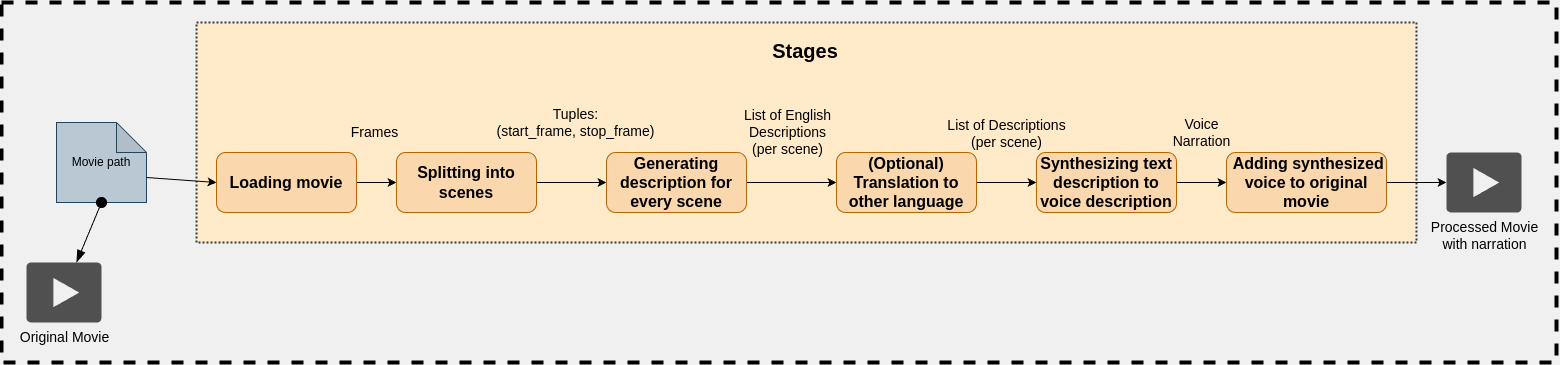

The diagram above was exported from draw.io. Its source (the exported page's mxGraphModel, read from the mxfile embedded in the PNG):
<mxGraphModel dx="4140" dy="1394" grid="1" gridSize="10" guides="1" tooltips="1" connect="1" arrows="1" fold="1" page="1" pageScale="1" pageWidth="850" pageHeight="1100" background="#F0F0F0" math="0" shadow="0">
  <root>
    <mxCell id="0" />
    <mxCell id="MsZPVjItTofmqdoTWXH7-10" value="Stages" parent="0" />
    <mxCell id="nExff-F-RfLPwwfVhsj4-39" value="&lt;font size=&quot;1&quot; style=&quot;&quot;&gt;&lt;b style=&quot;font-size: 20px;&quot;&gt;Stages&lt;/b&gt;&lt;/font&gt;" style="rounded=0;whiteSpace=wrap;html=1;fillColor=#FFEBC9;movableLabel=1;strokeWidth=2;dashed=1;dashPattern=1 1;strokeColor=#36393d;" parent="MsZPVjItTofmqdoTWXH7-10" vertex="1">
      <mxGeometry x="-1000" y="350" width="1220" height="220" as="geometry">
        <mxPoint x="-1" y="-82" as="offset" />
      </mxGeometry>
    </mxCell>
    <mxCell id="nExff-F-RfLPwwfVhsj4-6" value="&lt;font style=&quot;font-size: 14px;&quot;&gt;Frames&lt;/font&gt;" style="edgeStyle=orthogonalEdgeStyle;rounded=0;orthogonalLoop=1;jettySize=auto;html=1;labelBackgroundColor=#FFEBC9;" parent="MsZPVjItTofmqdoTWXH7-10" source="nExff-F-RfLPwwfVhsj4-1" target="nExff-F-RfLPwwfVhsj4-5" edge="1">
      <mxGeometry x="-0.1429" y="50" relative="1" as="geometry">
        <mxPoint as="offset" />
      </mxGeometry>
    </mxCell>
    <mxCell id="nExff-F-RfLPwwfVhsj4-1" value="&lt;font style=&quot;font-size: 16px;&quot;&gt;&lt;b&gt;Loading movie&lt;/b&gt;&lt;/font&gt;" style="rounded=1;whiteSpace=wrap;html=1;fillColor=#fad7ac;strokeColor=#b46504;" parent="MsZPVjItTofmqdoTWXH7-10" vertex="1">
      <mxGeometry x="-980" y="480" width="140" height="60" as="geometry" />
    </mxCell>
    <mxCell id="nExff-F-RfLPwwfVhsj4-3" value="Movie path" style="shape=note;whiteSpace=wrap;html=1;backgroundOutline=1;darkOpacity=0.05;fillColor=#bac8d3;strokeColor=#23445d;" parent="MsZPVjItTofmqdoTWXH7-10" vertex="1">
      <mxGeometry x="-1140" y="450" width="90" height="80" as="geometry" />
    </mxCell>
    <mxCell id="nExff-F-RfLPwwfVhsj4-4" style="rounded=0;orthogonalLoop=1;jettySize=auto;html=1;entryX=0;entryY=0;entryDx=90;entryDy=55;entryPerimeter=0;endArrow=none;endFill=0;exitX=0;exitY=0.5;exitDx=0;exitDy=0;startArrow=classic;startFill=1;" parent="MsZPVjItTofmqdoTWXH7-10" source="nExff-F-RfLPwwfVhsj4-1" target="nExff-F-RfLPwwfVhsj4-3" edge="1">
      <mxGeometry relative="1" as="geometry" />
    </mxCell>
    <mxCell id="nExff-F-RfLPwwfVhsj4-11" value="&lt;span style=&quot;font-size: 14px;&quot;&gt;Tuples:&lt;br&gt;(start_frame, stop_frame)&lt;/span&gt;" style="edgeStyle=orthogonalEdgeStyle;rounded=0;orthogonalLoop=1;jettySize=auto;html=1;labelBackgroundColor=#FFEBC9;" parent="MsZPVjItTofmqdoTWXH7-10" source="nExff-F-RfLPwwfVhsj4-5" target="nExff-F-RfLPwwfVhsj4-10" edge="1">
      <mxGeometry x="0.1111" y="60" relative="1" as="geometry">
        <mxPoint as="offset" />
      </mxGeometry>
    </mxCell>
    <mxCell id="nExff-F-RfLPwwfVhsj4-5" value="&lt;font style=&quot;font-size: 16px;&quot;&gt;&lt;b&gt;Splitting into scenes&lt;/b&gt;&lt;/font&gt;" style="rounded=1;whiteSpace=wrap;html=1;fillColor=#fad7ac;strokeColor=#b46504;" parent="MsZPVjItTofmqdoTWXH7-10" vertex="1">
      <mxGeometry x="-800" y="480" width="140" height="60" as="geometry" />
    </mxCell>
    <mxCell id="nExff-F-RfLPwwfVhsj4-14" value="&lt;div&gt;&lt;font style=&quot;font-size: 14px;&quot;&gt;List of English&lt;/font&gt;&lt;/div&gt;&lt;font style=&quot;font-size: 14px;&quot;&gt;Descriptions&lt;/font&gt;&lt;div&gt;&lt;font style=&quot;font-size: 14px;&quot;&gt;(per scene)&lt;/font&gt;&lt;/div&gt;" style="edgeStyle=orthogonalEdgeStyle;rounded=0;orthogonalLoop=1;jettySize=auto;html=1;labelBackgroundColor=#FFEBC9;entryX=0;entryY=0.5;entryDx=0;entryDy=0;" parent="MsZPVjItTofmqdoTWXH7-10" source="nExff-F-RfLPwwfVhsj4-10" target="MsZPVjItTofmqdoTWXH7-2" edge="1">
      <mxGeometry x="-0.0909" y="50" relative="1" as="geometry">
        <mxPoint as="offset" />
      </mxGeometry>
    </mxCell>
    <mxCell id="nExff-F-RfLPwwfVhsj4-10" value="&lt;font style=&quot;font-size: 16px;&quot;&gt;&lt;b&gt;Generating description for every scene&lt;/b&gt;&lt;/font&gt;" style="rounded=1;whiteSpace=wrap;html=1;fillColor=#fad7ac;strokeColor=#b46504;" parent="MsZPVjItTofmqdoTWXH7-10" vertex="1">
      <mxGeometry x="-590" y="480" width="140" height="60" as="geometry" />
    </mxCell>
    <mxCell id="nExff-F-RfLPwwfVhsj4-25" value="&lt;div&gt;&lt;span style=&quot;font-size: 14px;&quot;&gt;Voice&lt;/span&gt;&lt;span style=&quot;font-size: 14px;&quot;&gt;&lt;br&gt;&lt;/span&gt;&lt;/div&gt;&lt;span style=&quot;font-size: 14px;&quot;&gt;Narration&lt;/span&gt;" style="edgeStyle=orthogonalEdgeStyle;rounded=0;orthogonalLoop=1;jettySize=auto;html=1;labelBackgroundColor=#FFEBC9;exitX=1;exitY=0.5;exitDx=0;exitDy=0;" parent="MsZPVjItTofmqdoTWXH7-10" source="nExff-F-RfLPwwfVhsj4-13" target="nExff-F-RfLPwwfVhsj4-24" edge="1">
      <mxGeometry y="50" relative="1" as="geometry">
        <mxPoint as="offset" />
      </mxGeometry>
    </mxCell>
    <mxCell id="nExff-F-RfLPwwfVhsj4-13" value="&lt;font style=&quot;font-size: 16px;&quot;&gt;&lt;b&gt;Synthesizing text description to voice&amp;nbsp;&lt;/b&gt;&lt;/font&gt;&lt;b style=&quot;font-size: 16px;&quot;&gt;description&lt;/b&gt;" style="rounded=1;whiteSpace=wrap;html=1;fillColor=#fad7ac;strokeColor=#b46504;" parent="MsZPVjItTofmqdoTWXH7-10" vertex="1">
      <mxGeometry x="-160" y="480" width="140" height="60" as="geometry" />
    </mxCell>
    <mxCell id="nExff-F-RfLPwwfVhsj4-65" style="edgeStyle=orthogonalEdgeStyle;rounded=0;orthogonalLoop=1;jettySize=auto;html=1;exitX=1;exitY=0.5;exitDx=0;exitDy=0;" parent="MsZPVjItTofmqdoTWXH7-10" source="nExff-F-RfLPwwfVhsj4-24" target="nExff-F-RfLPwwfVhsj4-64" edge="1">
      <mxGeometry relative="1" as="geometry" />
    </mxCell>
    <mxCell id="nExff-F-RfLPwwfVhsj4-24" value="&lt;b&gt;&lt;font style=&quot;font-size: 16px;&quot;&gt;&amp;nbsp;Adding synthesized voice to original movie&lt;/font&gt;&lt;/b&gt;" style="rounded=1;whiteSpace=wrap;html=1;fillColor=#fad7ac;strokeColor=#b46504;" parent="MsZPVjItTofmqdoTWXH7-10" vertex="1">
      <mxGeometry x="30" y="480" width="160" height="60" as="geometry" />
    </mxCell>
    <mxCell id="nExff-F-RfLPwwfVhsj4-64" value="&lt;font style=&quot;font-size: 14px;&quot;&gt;Processed Movie&lt;/font&gt;&lt;div&gt;&lt;font style=&quot;font-size: 14px;&quot;&gt;with narration&lt;/font&gt;&lt;/div&gt;" style="sketch=0;pointerEvents=1;shadow=0;dashed=0;html=1;strokeColor=none;fillColor=#505050;labelPosition=center;verticalLabelPosition=bottom;verticalAlign=top;outlineConnect=0;align=center;shape=mxgraph.office.concepts.video_play;" parent="MsZPVjItTofmqdoTWXH7-10" vertex="1">
      <mxGeometry x="250" y="480" width="75" height="60" as="geometry" />
    </mxCell>
    <mxCell id="nExff-F-RfLPwwfVhsj4-67" style="rounded=0;orthogonalLoop=1;jettySize=auto;html=1;exitX=0.5;exitY=1;exitDx=0;exitDy=0;exitPerimeter=0;startArrow=oval;startFill=1;endArrow=blockThin;endFill=1;endSize=10;startSize=10;" parent="MsZPVjItTofmqdoTWXH7-10" source="nExff-F-RfLPwwfVhsj4-3" target="nExff-F-RfLPwwfVhsj4-66" edge="1">
      <mxGeometry relative="1" as="geometry" />
    </mxCell>
    <mxCell id="MsZPVjItTofmqdoTWXH7-3" style="edgeStyle=orthogonalEdgeStyle;rounded=0;orthogonalLoop=1;jettySize=auto;html=1;exitX=1;exitY=0.5;exitDx=0;exitDy=0;entryX=0;entryY=0.5;entryDx=0;entryDy=0;" edge="1" parent="MsZPVjItTofmqdoTWXH7-10" source="MsZPVjItTofmqdoTWXH7-2" target="nExff-F-RfLPwwfVhsj4-13">
      <mxGeometry relative="1" as="geometry" />
    </mxCell>
    <mxCell id="MsZPVjItTofmqdoTWXH7-4" value="&lt;font style=&quot;font-size: 14px;&quot;&gt;List of Descriptions&lt;/font&gt;&lt;div style=&quot;font-size: 14px;&quot;&gt;&lt;font style=&quot;font-size: 14px;&quot;&gt;(per scene)&lt;/font&gt;&lt;/div&gt;" style="edgeLabel;html=1;align=center;verticalAlign=middle;resizable=0;points=[];labelBackgroundColor=#FFEBC9;" vertex="1" connectable="0" parent="MsZPVjItTofmqdoTWXH7-3">
      <mxGeometry x="-0.0333" relative="1" as="geometry">
        <mxPoint y="-50" as="offset" />
      </mxGeometry>
    </mxCell>
    <mxCell id="MsZPVjItTofmqdoTWXH7-2" value="&lt;span style=&quot;font-size: 16px;&quot;&gt;&lt;b&gt;(Optional)&lt;/b&gt;&lt;/span&gt;&lt;div&gt;&lt;span style=&quot;font-size: 16px;&quot;&gt;&lt;b&gt;Translation to other language&lt;/b&gt;&lt;/span&gt;&lt;/div&gt;" style="rounded=1;whiteSpace=wrap;html=1;fillColor=#fad7ac;strokeColor=#b46504;" vertex="1" parent="MsZPVjItTofmqdoTWXH7-10">
      <mxGeometry x="-360" y="480" width="140" height="60" as="geometry" />
    </mxCell>
    <mxCell id="nExff-F-RfLPwwfVhsj4-66" value="&lt;font style=&quot;font-size: 14px;&quot;&gt;Original Movie&lt;/font&gt;" style="sketch=0;pointerEvents=1;shadow=0;dashed=0;html=1;strokeColor=none;fillColor=#505050;labelPosition=center;verticalLabelPosition=bottom;verticalAlign=top;outlineConnect=0;align=center;shape=mxgraph.office.concepts.video_play;" parent="MsZPVjItTofmqdoTWXH7-10" vertex="1">
      <mxGeometry x="-1170" y="590" width="75" height="60" as="geometry" />
    </mxCell>
    <mxCell id="MsZPVjItTofmqdoTWXH7-21" value="" style="rounded=0;whiteSpace=wrap;html=1;fillColor=none;dashed=1;strokeWidth=4;" vertex="1" parent="MsZPVjItTofmqdoTWXH7-10">
      <mxGeometry x="-1195" y="330" width="1555" height="360" as="geometry" />
    </mxCell>
  </root>
</mxGraphModel>